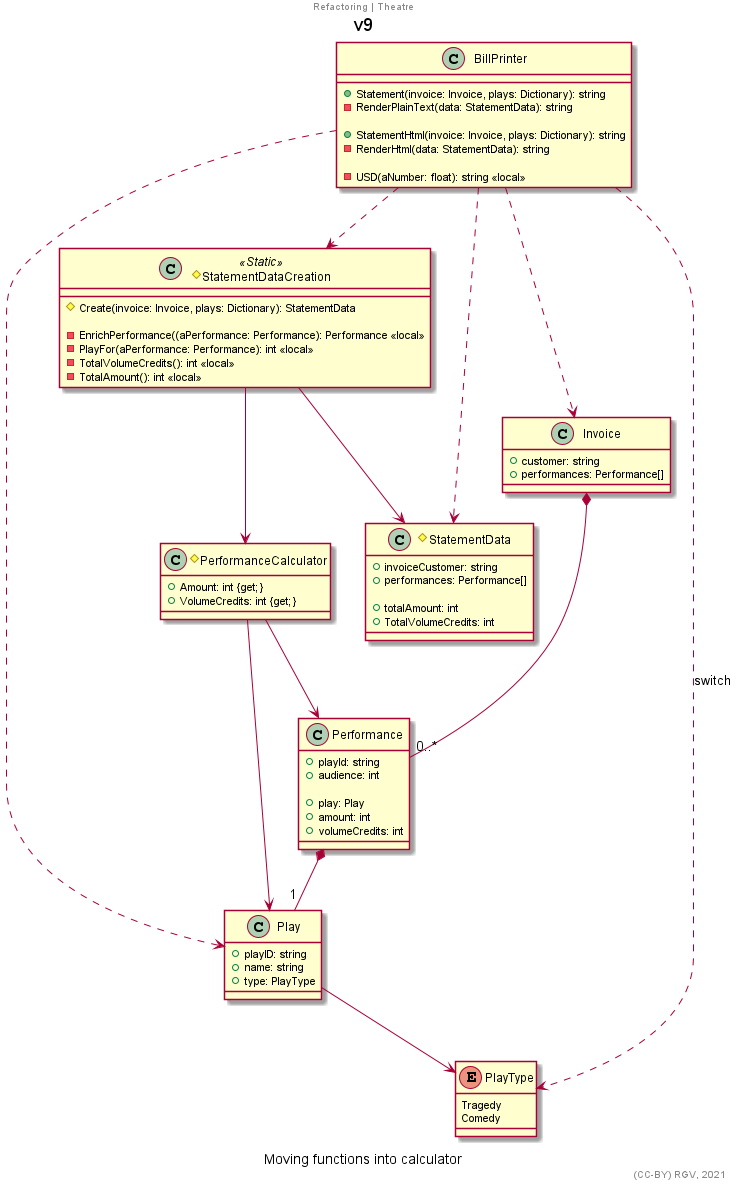

The diagram above was rendered by PlantUML. Its source (embedded in the PNG):
@startuml
title v9
center header Refactoring | Theatre
'''''''''''''
allowmixing
'''''''''''''

enum PlayType{
    Tragedy
    Comedy
}

class Performance{
    +playId: string
    +audience: int
    
    +play: Play
    +amount: int
    +volumeCredits: int
}

#class PerformanceCalculator{
    +Amount: int {get;}
    +VolumeCredits: int {get;}
}

class Invoice{
    +customer: string
    +performances: Performance[]
}

class Play{
    +playID: string
    +name: string
    +type: PlayType
}

#class StatementDataCreation <<Static>>{
    #Create(invoice: Invoice, plays: Dictionary): StatementData
    
    -EnrichPerformance((aPerformance: Performance): Performance <<local>>
    -PlayFor(aPerformance: Performance): int <<local>>
    -TotalVolumeCredits(): int <<local>>
    -TotalAmount(): int <<local>>
}

#class StatementData{
    +invoiceCustomer: string
    +performances: Performance[]
    
    +totalAmount: int
    +TotalVolumeCredits: int
}

class BillPrinter{
    +Statement(invoice: Invoice, plays: Dictionary): string 
    -RenderPlainText(data: StatementData): string
    
    +StatementHtml(invoice: Invoice, plays: Dictionary): string 
    -RenderHtml(data: StatementData): string
    
    -USD(aNumber: float): string <<local>>
}

'''''''''''''

Play --> PlayType
Invoice *-- "0..*" Performance

Performance *-- "1" Play

PerformanceCalculator --> Performance
PerformanceCalculator --> Play
StatementDataCreation --> PerformanceCalculator

StatementDataCreation --> StatementData

BillPrinter ..> StatementDataCreation
BillPrinter ..> StatementData

BillPrinter ..> Invoice
BillPrinter ..> Play
BillPrinter ..> PlayType : switch

'''''''''''''
'''''''''''''
caption Moving functions into calculator
right footer (CC-BY) RGV, 2021
@enduml